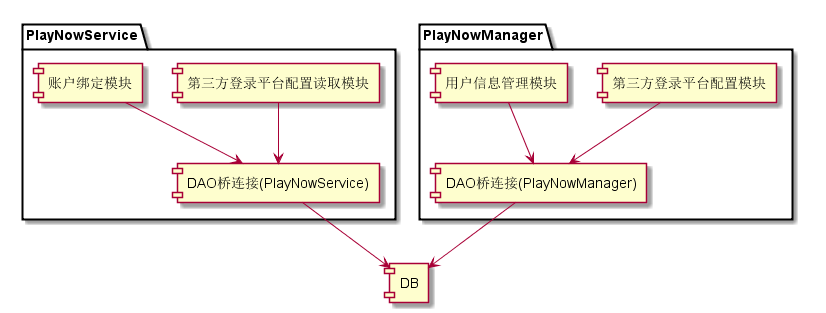

The diagram above was rendered by PlantUML. Its source (embedded in the PNG):
@startuml

package "PlayNowService" {
[µÚÈý·½µÇÂ¼Æ½Ì¨ÅäÖÃ¶ÁÈ¡Ä£¿é]
[ÕË»§°ó¶¨Ä£¿é]
[DAOÇÅÁ¬½Ó(PlayNowService)]  
}

package "PlayNowManager" {
[µÚÈý·½µÇÂ¼Æ½Ì¨ÅäÖÃÄ£¿é]
[ÓÃ»§ÐÅÏ¢¹ÜÀíÄ£¿é]
[DAOÇÅÁ¬½Ó(PlayNowManager)]
}

[DB] 

[µÚÈý·½µÇÂ¼Æ½Ì¨ÅäÖÃÄ£¿é] --> [DAOÇÅÁ¬½Ó(PlayNowManager)]

[ÓÃ»§ÐÅÏ¢¹ÜÀíÄ£¿é] --> [DAOÇÅÁ¬½Ó(PlayNowManager)]

[DAOÇÅÁ¬½Ó(PlayNowManager)]-->[DB]

[µÚÈý·½µÇÂ¼Æ½Ì¨ÅäÖÃ¶ÁÈ¡Ä£¿é] --> [DAOÇÅÁ¬½Ó(PlayNowService)] 

[ÕË»§°ó¶¨Ä£¿é] --> [DAOÇÅÁ¬½Ó(PlayNowService)] 

[DAOÇÅÁ¬½Ó(PlayNowService)] -->[DB] 

@enduml